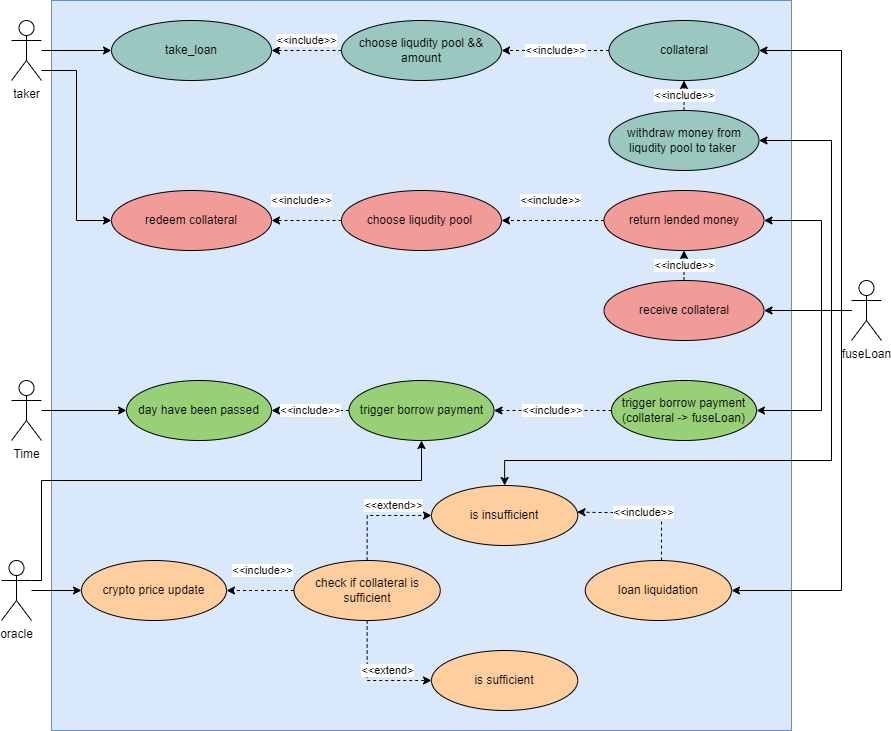

The diagram above was exported from draw.io. Its source (the exported page's mxGraphModel, read from the mxfile embedded in the PNG):
<mxGraphModel dx="2954" dy="1196" grid="1" gridSize="10" guides="1" tooltips="1" connect="1" arrows="1" fold="1" page="1" pageScale="1" pageWidth="827" pageHeight="1169" math="0" shadow="0">
  <root>
    <mxCell id="0" />
    <mxCell id="1" parent="0" />
    <mxCell id="u9ys0FL8NnEscTyUp4CG-72" value="" style="rounded=0;whiteSpace=wrap;html=1;fillColor=#dae8fc;strokeColor=#6c8ebf;" parent="1" vertex="1">
      <mxGeometry x="60" y="50" width="740" height="730" as="geometry" />
    </mxCell>
    <mxCell id="u9ys0FL8NnEscTyUp4CG-1" value="take_loan" style="ellipse;whiteSpace=wrap;html=1;fillColor=#9AC7BF;gradientColor=none;" parent="1" vertex="1">
      <mxGeometry x="120" y="70" width="160" height="60" as="geometry" />
    </mxCell>
    <mxCell id="u9ys0FL8NnEscTyUp4CG-3" style="edgeStyle=orthogonalEdgeStyle;rounded=0;orthogonalLoop=1;jettySize=auto;html=1;entryX=0;entryY=0.5;entryDx=0;entryDy=0;" parent="1" source="u9ys0FL8NnEscTyUp4CG-2" target="u9ys0FL8NnEscTyUp4CG-1" edge="1">
      <mxGeometry relative="1" as="geometry" />
    </mxCell>
    <mxCell id="u9ys0FL8NnEscTyUp4CG-77" style="edgeStyle=orthogonalEdgeStyle;rounded=0;orthogonalLoop=1;jettySize=auto;html=1;entryX=0;entryY=0.5;entryDx=0;entryDy=0;" parent="1" source="u9ys0FL8NnEscTyUp4CG-2" target="u9ys0FL8NnEscTyUp4CG-76" edge="1">
      <mxGeometry relative="1" as="geometry">
        <Array as="points">
          <mxPoint x="85" y="120" />
          <mxPoint x="85" y="270" />
        </Array>
      </mxGeometry>
    </mxCell>
    <mxCell id="u9ys0FL8NnEscTyUp4CG-2" value="taker" style="shape=umlActor;verticalLabelPosition=bottom;verticalAlign=top;html=1;outlineConnect=0;" parent="1" vertex="1">
      <mxGeometry x="20" y="70" width="30" height="60" as="geometry" />
    </mxCell>
    <mxCell id="u9ys0FL8NnEscTyUp4CG-15" value="&amp;lt;&amp;lt;include&amp;gt;&amp;gt;" style="edgeStyle=orthogonalEdgeStyle;rounded=0;orthogonalLoop=1;jettySize=auto;html=1;entryX=1;entryY=0.5;entryDx=0;entryDy=0;dashed=1;" parent="1" source="u9ys0FL8NnEscTyUp4CG-14" target="u9ys0FL8NnEscTyUp4CG-1" edge="1">
      <mxGeometry y="-10" relative="1" as="geometry">
        <mxPoint as="offset" />
      </mxGeometry>
    </mxCell>
    <mxCell id="u9ys0FL8NnEscTyUp4CG-14" value="choose liqudity pool &amp;amp;&amp;amp;&lt;br&gt;amount" style="ellipse;whiteSpace=wrap;html=1;fillColor=#9AC7BF;gradientColor=none;" parent="1" vertex="1">
      <mxGeometry x="350" y="70" width="160" height="60" as="geometry" />
    </mxCell>
    <mxCell id="u9ys0FL8NnEscTyUp4CG-97" value="&amp;lt;&amp;lt;include&amp;gt;&amp;gt;" style="edgeStyle=orthogonalEdgeStyle;rounded=0;orthogonalLoop=1;jettySize=auto;html=1;entryX=0.5;entryY=1;entryDx=0;entryDy=0;dashed=1;" parent="1" source="u9ys0FL8NnEscTyUp4CG-20" target="u9ys0FL8NnEscTyUp4CG-84" edge="1">
      <mxGeometry relative="1" as="geometry" />
    </mxCell>
    <mxCell id="u9ys0FL8NnEscTyUp4CG-20" value="withdraw money from liqudity pool to taker&amp;nbsp;" style="ellipse;whiteSpace=wrap;html=1;fillColor=#9AC7BF;gradientColor=none;" parent="1" vertex="1">
      <mxGeometry x="617.5" y="160" width="150" height="60" as="geometry" />
    </mxCell>
    <mxCell id="u9ys0FL8NnEscTyUp4CG-94" style="edgeStyle=orthogonalEdgeStyle;rounded=0;orthogonalLoop=1;jettySize=auto;html=1;entryX=1;entryY=0.5;entryDx=0;entryDy=0;" parent="1" source="u9ys0FL8NnEscTyUp4CG-73" target="u9ys0FL8NnEscTyUp4CG-90" edge="1">
      <mxGeometry relative="1" as="geometry">
        <Array as="points">
          <mxPoint x="830" y="360" />
          <mxPoint x="830" y="270" />
        </Array>
      </mxGeometry>
    </mxCell>
    <mxCell id="u9ys0FL8NnEscTyUp4CG-95" style="edgeStyle=orthogonalEdgeStyle;rounded=0;orthogonalLoop=1;jettySize=auto;html=1;" parent="1" source="u9ys0FL8NnEscTyUp4CG-73" target="u9ys0FL8NnEscTyUp4CG-92" edge="1">
      <mxGeometry relative="1" as="geometry" />
    </mxCell>
    <mxCell id="u9ys0FL8NnEscTyUp4CG-98" style="edgeStyle=orthogonalEdgeStyle;rounded=0;orthogonalLoop=1;jettySize=auto;html=1;entryX=1;entryY=0.5;entryDx=0;entryDy=0;" parent="1" source="u9ys0FL8NnEscTyUp4CG-73" target="u9ys0FL8NnEscTyUp4CG-84" edge="1">
      <mxGeometry relative="1" as="geometry">
        <Array as="points">
          <mxPoint x="850" y="360" />
          <mxPoint x="850" y="100" />
        </Array>
      </mxGeometry>
    </mxCell>
    <mxCell id="u9ys0FL8NnEscTyUp4CG-99" style="edgeStyle=orthogonalEdgeStyle;rounded=0;orthogonalLoop=1;jettySize=auto;html=1;entryX=1;entryY=0.5;entryDx=0;entryDy=0;" parent="1" source="u9ys0FL8NnEscTyUp4CG-73" target="u9ys0FL8NnEscTyUp4CG-20" edge="1">
      <mxGeometry relative="1" as="geometry">
        <Array as="points">
          <mxPoint x="840" y="360" />
          <mxPoint x="840" y="190" />
        </Array>
      </mxGeometry>
    </mxCell>
    <mxCell id="u9ys0FL8NnEscTyUp4CG-111" style="edgeStyle=orthogonalEdgeStyle;rounded=0;orthogonalLoop=1;jettySize=auto;html=1;entryX=1;entryY=0.5;entryDx=0;entryDy=0;" parent="1" source="u9ys0FL8NnEscTyUp4CG-73" target="u9ys0FL8NnEscTyUp4CG-106" edge="1">
      <mxGeometry relative="1" as="geometry">
        <Array as="points">
          <mxPoint x="830" y="360" />
          <mxPoint x="830" y="460" />
        </Array>
      </mxGeometry>
    </mxCell>
    <mxCell id="u9ys0FL8NnEscTyUp4CG-131" style="edgeStyle=orthogonalEdgeStyle;rounded=0;orthogonalLoop=1;jettySize=auto;html=1;entryX=0.5;entryY=0;entryDx=0;entryDy=0;" parent="1" source="u9ys0FL8NnEscTyUp4CG-73" target="u9ys0FL8NnEscTyUp4CG-123" edge="1">
      <mxGeometry relative="1" as="geometry">
        <Array as="points">
          <mxPoint x="840" y="360" />
          <mxPoint x="840" y="510" />
          <mxPoint x="513" y="510" />
        </Array>
      </mxGeometry>
    </mxCell>
    <mxCell id="u9ys0FL8NnEscTyUp4CG-132" style="edgeStyle=orthogonalEdgeStyle;rounded=0;orthogonalLoop=1;jettySize=auto;html=1;entryX=1;entryY=0.5;entryDx=0;entryDy=0;" parent="1" source="u9ys0FL8NnEscTyUp4CG-73" target="u9ys0FL8NnEscTyUp4CG-128" edge="1">
      <mxGeometry relative="1" as="geometry">
        <Array as="points">
          <mxPoint x="850" y="360" />
          <mxPoint x="850" y="640" />
        </Array>
      </mxGeometry>
    </mxCell>
    <mxCell id="u9ys0FL8NnEscTyUp4CG-73" value="fuseLoan" style="shape=umlActor;verticalLabelPosition=bottom;verticalAlign=top;html=1;outlineConnect=0;" parent="1" vertex="1">
      <mxGeometry x="860" y="330" width="30" height="60" as="geometry" />
    </mxCell>
    <mxCell id="u9ys0FL8NnEscTyUp4CG-121" style="edgeStyle=orthogonalEdgeStyle;rounded=0;orthogonalLoop=1;jettySize=auto;html=1;entryX=0.5;entryY=1;entryDx=0;entryDy=0;" parent="1" source="u9ys0FL8NnEscTyUp4CG-74" target="u9ys0FL8NnEscTyUp4CG-103" edge="1">
      <mxGeometry relative="1" as="geometry">
        <Array as="points">
          <mxPoint x="50" y="630" />
          <mxPoint x="50" y="530" />
          <mxPoint x="430" y="530" />
        </Array>
      </mxGeometry>
    </mxCell>
    <mxCell id="u9ys0FL8NnEscTyUp4CG-122" style="edgeStyle=orthogonalEdgeStyle;rounded=0;orthogonalLoop=1;jettySize=auto;html=1;entryX=0;entryY=0.5;entryDx=0;entryDy=0;" parent="1" source="u9ys0FL8NnEscTyUp4CG-74" target="u9ys0FL8NnEscTyUp4CG-114" edge="1">
      <mxGeometry relative="1" as="geometry" />
    </mxCell>
    <mxCell id="u9ys0FL8NnEscTyUp4CG-74" value="oracle" style="shape=umlActor;verticalLabelPosition=bottom;verticalAlign=top;html=1;outlineConnect=0;" parent="1" vertex="1">
      <mxGeometry x="10" y="610" width="30" height="60" as="geometry" />
    </mxCell>
    <mxCell id="u9ys0FL8NnEscTyUp4CG-108" style="edgeStyle=orthogonalEdgeStyle;rounded=0;orthogonalLoop=1;jettySize=auto;html=1;entryX=0;entryY=0.5;entryDx=0;entryDy=0;" parent="1" source="u9ys0FL8NnEscTyUp4CG-75" target="u9ys0FL8NnEscTyUp4CG-100" edge="1">
      <mxGeometry relative="1" as="geometry" />
    </mxCell>
    <mxCell id="u9ys0FL8NnEscTyUp4CG-75" value="Time" style="shape=umlActor;verticalLabelPosition=bottom;verticalAlign=top;html=1;outlineConnect=0;" parent="1" vertex="1">
      <mxGeometry x="20" y="430" width="30" height="60" as="geometry" />
    </mxCell>
    <mxCell id="u9ys0FL8NnEscTyUp4CG-76" value="redeem collateral" style="ellipse;whiteSpace=wrap;html=1;fillColor=#F19C99;gradientColor=none;" parent="1" vertex="1">
      <mxGeometry x="120" y="240" width="160" height="60" as="geometry" />
    </mxCell>
    <mxCell id="u9ys0FL8NnEscTyUp4CG-85" value="&amp;lt;&amp;lt;include&amp;gt;&amp;gt;" style="edgeStyle=orthogonalEdgeStyle;rounded=0;orthogonalLoop=1;jettySize=auto;html=1;entryX=1;entryY=0.5;entryDx=0;entryDy=0;dashed=1;" parent="1" source="u9ys0FL8NnEscTyUp4CG-84" target="u9ys0FL8NnEscTyUp4CG-14" edge="1">
      <mxGeometry relative="1" as="geometry" />
    </mxCell>
    <mxCell id="u9ys0FL8NnEscTyUp4CG-84" value="collateral" style="ellipse;whiteSpace=wrap;html=1;fillColor=#9AC7BF;gradientColor=none;" parent="1" vertex="1">
      <mxGeometry x="617.5" y="70" width="150" height="60" as="geometry" />
    </mxCell>
    <mxCell id="u9ys0FL8NnEscTyUp4CG-89" value="&amp;lt;&amp;lt;include&amp;gt;&amp;gt;" style="edgeStyle=orthogonalEdgeStyle;rounded=0;orthogonalLoop=1;jettySize=auto;html=1;entryX=1;entryY=0.5;entryDx=0;entryDy=0;dashed=1;" parent="1" source="u9ys0FL8NnEscTyUp4CG-88" target="u9ys0FL8NnEscTyUp4CG-76" edge="1">
      <mxGeometry x="0.1429" y="-20" relative="1" as="geometry">
        <mxPoint as="offset" />
      </mxGeometry>
    </mxCell>
    <mxCell id="u9ys0FL8NnEscTyUp4CG-88" value="choose liqudity pool&amp;nbsp;" style="ellipse;whiteSpace=wrap;html=1;fillColor=#F19C99;gradientColor=none;" parent="1" vertex="1">
      <mxGeometry x="350" y="240" width="160" height="60" as="geometry" />
    </mxCell>
    <mxCell id="u9ys0FL8NnEscTyUp4CG-91" value="&amp;lt;&amp;lt;include&amp;gt;&amp;gt;" style="edgeStyle=orthogonalEdgeStyle;rounded=0;orthogonalLoop=1;jettySize=auto;html=1;entryX=1;entryY=0.5;entryDx=0;entryDy=0;dashed=1;" parent="1" source="u9ys0FL8NnEscTyUp4CG-90" target="u9ys0FL8NnEscTyUp4CG-88" edge="1">
      <mxGeometry x="0.0588" y="-20" relative="1" as="geometry">
        <mxPoint as="offset" />
      </mxGeometry>
    </mxCell>
    <mxCell id="u9ys0FL8NnEscTyUp4CG-90" value="return lended money" style="ellipse;whiteSpace=wrap;html=1;fillColor=#F19C99;gradientColor=none;" parent="1" vertex="1">
      <mxGeometry x="612.5" y="240" width="160" height="60" as="geometry" />
    </mxCell>
    <mxCell id="u9ys0FL8NnEscTyUp4CG-96" value="&amp;lt;&amp;lt;include&amp;gt;&amp;gt;" style="edgeStyle=orthogonalEdgeStyle;rounded=0;orthogonalLoop=1;jettySize=auto;html=1;entryX=0.5;entryY=1;entryDx=0;entryDy=0;dashed=1;" parent="1" source="u9ys0FL8NnEscTyUp4CG-92" target="u9ys0FL8NnEscTyUp4CG-90" edge="1">
      <mxGeometry relative="1" as="geometry" />
    </mxCell>
    <mxCell id="u9ys0FL8NnEscTyUp4CG-92" value="receive collateral" style="ellipse;whiteSpace=wrap;html=1;fillColor=#F19C99;gradientColor=none;" parent="1" vertex="1">
      <mxGeometry x="612.5" y="330" width="160" height="60" as="geometry" />
    </mxCell>
    <mxCell id="u9ys0FL8NnEscTyUp4CG-100" value="day have been passed" style="ellipse;whiteSpace=wrap;html=1;fillColor=#97D077;" parent="1" vertex="1">
      <mxGeometry x="135" y="430" width="145" height="60" as="geometry" />
    </mxCell>
    <mxCell id="u9ys0FL8NnEscTyUp4CG-113" value="&amp;lt;&amp;lt;include&amp;gt;&amp;gt;" style="edgeStyle=orthogonalEdgeStyle;rounded=0;orthogonalLoop=1;jettySize=auto;html=1;entryX=1;entryY=0.5;entryDx=0;entryDy=0;dashed=1;" parent="1" source="u9ys0FL8NnEscTyUp4CG-103" target="u9ys0FL8NnEscTyUp4CG-100" edge="1">
      <mxGeometry relative="1" as="geometry" />
    </mxCell>
    <mxCell id="u9ys0FL8NnEscTyUp4CG-103" value="trigger borrow payment" style="ellipse;whiteSpace=wrap;html=1;fillColor=#97D077;" parent="1" vertex="1">
      <mxGeometry x="357.5" y="430" width="145" height="60" as="geometry" />
    </mxCell>
    <mxCell id="u9ys0FL8NnEscTyUp4CG-112" value="&amp;lt;&amp;lt;include&amp;gt;&amp;gt;" style="edgeStyle=orthogonalEdgeStyle;rounded=0;orthogonalLoop=1;jettySize=auto;html=1;entryX=1;entryY=0.5;entryDx=0;entryDy=0;dashed=1;" parent="1" source="u9ys0FL8NnEscTyUp4CG-106" target="u9ys0FL8NnEscTyUp4CG-103" edge="1">
      <mxGeometry relative="1" as="geometry" />
    </mxCell>
    <mxCell id="u9ys0FL8NnEscTyUp4CG-106" value="trigger borrow payment (collateral -&amp;gt; fuseLoan)" style="ellipse;whiteSpace=wrap;html=1;fillColor=#97D077;" parent="1" vertex="1">
      <mxGeometry x="620" y="430" width="145" height="60" as="geometry" />
    </mxCell>
    <mxCell id="u9ys0FL8NnEscTyUp4CG-114" value="crypto price update" style="ellipse;whiteSpace=wrap;html=1;fillColor=#FFCE9F;" parent="1" vertex="1">
      <mxGeometry x="90" y="610" width="145" height="60" as="geometry" />
    </mxCell>
    <mxCell id="u9ys0FL8NnEscTyUp4CG-120" value="&amp;lt;&amp;lt;include&amp;gt;&amp;gt;" style="edgeStyle=orthogonalEdgeStyle;rounded=0;orthogonalLoop=1;jettySize=auto;html=1;dashed=1;" parent="1" source="u9ys0FL8NnEscTyUp4CG-119" target="u9ys0FL8NnEscTyUp4CG-114" edge="1">
      <mxGeometry x="-0.0492" y="-20" relative="1" as="geometry">
        <mxPoint as="offset" />
      </mxGeometry>
    </mxCell>
    <mxCell id="u9ys0FL8NnEscTyUp4CG-126" value="&amp;lt;&amp;lt;extend&amp;gt;&amp;gt;" style="edgeStyle=orthogonalEdgeStyle;rounded=0;orthogonalLoop=1;jettySize=auto;html=1;entryX=0;entryY=0.5;entryDx=0;entryDy=0;dashed=1;" parent="1" source="u9ys0FL8NnEscTyUp4CG-119" target="u9ys0FL8NnEscTyUp4CG-123" edge="1">
      <mxGeometry x="0.2918" y="10" relative="1" as="geometry">
        <Array as="points">
          <mxPoint x="376" y="565" />
        </Array>
        <mxPoint as="offset" />
      </mxGeometry>
    </mxCell>
    <mxCell id="u9ys0FL8NnEscTyUp4CG-127" value="&amp;lt;&amp;lt;extend&amp;gt;" style="edgeStyle=orthogonalEdgeStyle;rounded=0;orthogonalLoop=1;jettySize=auto;html=1;entryX=0;entryY=0.5;entryDx=0;entryDy=0;dashed=1;" parent="1" source="u9ys0FL8NnEscTyUp4CG-119" target="u9ys0FL8NnEscTyUp4CG-124" edge="1">
      <mxGeometry x="0.292" y="10" relative="1" as="geometry">
        <Array as="points">
          <mxPoint x="376" y="730" />
        </Array>
        <mxPoint as="offset" />
      </mxGeometry>
    </mxCell>
    <mxCell id="u9ys0FL8NnEscTyUp4CG-119" value="check if collateral is sufficient" style="ellipse;whiteSpace=wrap;html=1;fillColor=#FFCE9F;" parent="1" vertex="1">
      <mxGeometry x="302.5" y="610" width="146.25" height="60" as="geometry" />
    </mxCell>
    <mxCell id="u9ys0FL8NnEscTyUp4CG-123" value="is insufficient" style="ellipse;whiteSpace=wrap;html=1;fillColor=#FFCE9F;" parent="1" vertex="1">
      <mxGeometry x="440" y="535" width="146.25" height="60" as="geometry" />
    </mxCell>
    <mxCell id="u9ys0FL8NnEscTyUp4CG-124" value="is sufficient" style="ellipse;whiteSpace=wrap;html=1;fillColor=#FFCE9F;" parent="1" vertex="1">
      <mxGeometry x="440" y="700" width="146.25" height="60" as="geometry" />
    </mxCell>
    <mxCell id="u9ys0FL8NnEscTyUp4CG-128" value="loan liquidation" style="ellipse;whiteSpace=wrap;html=1;fillColor=#FFCE9F;" parent="1" vertex="1">
      <mxGeometry x="593.75" y="610" width="146.25" height="60" as="geometry" />
    </mxCell>
    <mxCell id="u9ys0FL8NnEscTyUp4CG-130" value="&amp;lt;&amp;lt;include&amp;gt;&amp;gt;" style="edgeStyle=orthogonalEdgeStyle;rounded=0;orthogonalLoop=1;jettySize=auto;html=1;entryX=0.995;entryY=0.442;entryDx=0;entryDy=0;entryPerimeter=0;dashed=1;" parent="1" source="u9ys0FL8NnEscTyUp4CG-128" target="u9ys0FL8NnEscTyUp4CG-123" edge="1">
      <mxGeometry relative="1" as="geometry">
        <Array as="points">
          <mxPoint x="670" y="562" />
          <mxPoint x="606" y="562" />
        </Array>
      </mxGeometry>
    </mxCell>
  </root>
</mxGraphModel>